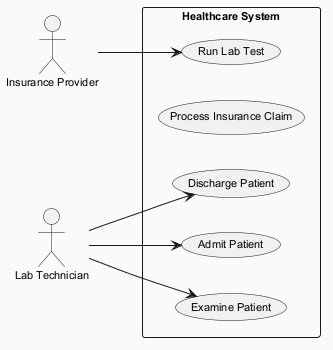

The diagram above was rendered by PlantUML. Its source (embedded in the PNG):
@startuml
skinparam backgroundColor #FAFAFA
skinparam classBackgroundColor #FFF3E0
skinparam classBorderColor #E65100
skinparam defaultFontSize 11
left to right direction
actor "Insurance Provider" as IP
actor "Lab Technician" as LT
rectangle "Healthcare System" {
  usecase "Admit Patient" as UC_AdmitPatient
  usecase "Process Insurance Claim" as UC_ProcessInsuranceClaim
  usecase "Run Lab Test" as UC_RunLabTest
  usecase "Discharge Patient" as UC_DischargePatient
  usecase "Examine Patient" as UC_ExaminePatient
}
IP --> UC_RunLabTest
LT --> UC_DischargePatient
LT --> UC_AdmitPatient
LT --> UC_ExaminePatient
@enduml